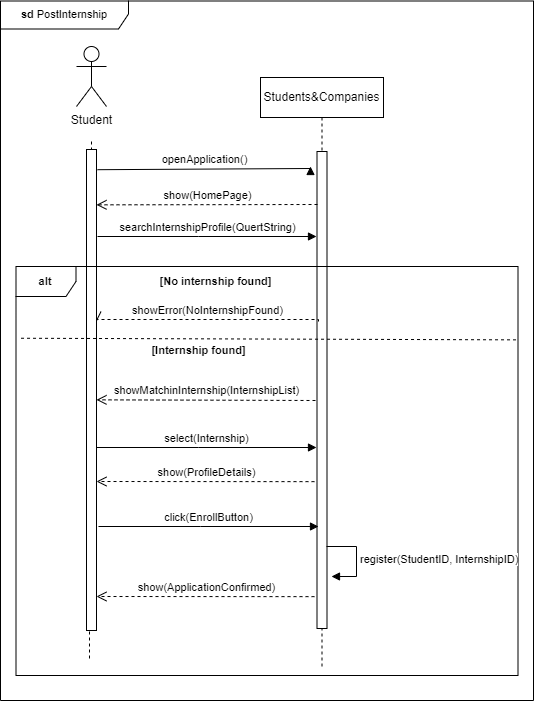

The diagram above was exported from draw.io. Its source (the exported page's mxGraphModel, read from the mxfile embedded in the PNG):
<mxGraphModel dx="2460" dy="1270" grid="0" gridSize="10" guides="1" tooltips="1" connect="1" arrows="1" fold="1" page="0" pageScale="1" pageWidth="827" pageHeight="1169" math="0" shadow="0">
  <root>
    <mxCell id="0" />
    <mxCell id="1" parent="0" />
    <mxCell id="9uakDEJzx1LUS7OdWkd1-1" value="Students&amp;amp;Companies" style="shape=umlLifeline;perimeter=lifelinePerimeter;whiteSpace=wrap;html=1;container=0;dropTarget=0;collapsible=0;recursiveResize=0;outlineConnect=0;portConstraint=eastwest;newEdgeStyle={&quot;edgeStyle&quot;:&quot;elbowEdgeStyle&quot;,&quot;elbow&quot;:&quot;vertical&quot;,&quot;curved&quot;:0,&quot;rounded&quot;:0};" vertex="1" parent="1">
      <mxGeometry x="-174" y="-109" width="123" height="590" as="geometry" />
    </mxCell>
    <mxCell id="9uakDEJzx1LUS7OdWkd1-2" value="" style="html=1;points=[];perimeter=orthogonalPerimeter;outlineConnect=0;targetShapes=umlLifeline;portConstraint=eastwest;newEdgeStyle={&quot;edgeStyle&quot;:&quot;elbowEdgeStyle&quot;,&quot;elbow&quot;:&quot;vertical&quot;,&quot;curved&quot;:0,&quot;rounded&quot;:0};" vertex="1" parent="9uakDEJzx1LUS7OdWkd1-1">
      <mxGeometry x="56.5" y="74" width="10" height="477" as="geometry" />
    </mxCell>
    <mxCell id="9uakDEJzx1LUS7OdWkd1-3" style="edgeStyle=orthogonalEdgeStyle;rounded=0;orthogonalLoop=1;jettySize=auto;html=1;dashed=1;endArrow=none;endFill=0;" edge="1" parent="1">
      <mxGeometry relative="1" as="geometry">
        <mxPoint x="-345" y="474" as="targetPoint" />
        <Array as="points">
          <mxPoint x="-343" y="283" />
        </Array>
        <mxPoint x="-343" y="-45" as="sourcePoint" />
      </mxGeometry>
    </mxCell>
    <mxCell id="9uakDEJzx1LUS7OdWkd1-4" value="Student" style="shape=umlActor;verticalLabelPosition=bottom;verticalAlign=top;html=1;outlineConnect=0;" vertex="1" parent="1">
      <mxGeometry x="-358" y="-140" width="30" height="60" as="geometry" />
    </mxCell>
    <mxCell id="9uakDEJzx1LUS7OdWkd1-5" value="openApplication()" style="html=1;verticalAlign=bottom;endArrow=block;edgeStyle=elbowEdgeStyle;elbow=vertical;curved=0;rounded=0;exitX=1.1;exitY=0.042;exitDx=0;exitDy=0;exitPerimeter=0;" edge="1" parent="1" source="9uakDEJzx1LUS7OdWkd1-10">
      <mxGeometry relative="1" as="geometry">
        <mxPoint x="-274" y="-18" as="sourcePoint" />
        <Array as="points">
          <mxPoint x="-205" y="-18" />
        </Array>
        <mxPoint x="-124" y="-20" as="targetPoint" />
      </mxGeometry>
    </mxCell>
    <mxCell id="9uakDEJzx1LUS7OdWkd1-6" value="showError(NoInternshipFound)" style="html=1;verticalAlign=bottom;endArrow=open;dashed=1;endSize=8;edgeStyle=elbowEdgeStyle;elbow=vertical;curved=0;rounded=0;entryX=1;entryY=0.278;entryDx=0;entryDy=0;entryPerimeter=0;" edge="1" parent="1">
      <mxGeometry x="0.0033" relative="1" as="geometry">
        <mxPoint x="-338" y="135.212" as="targetPoint" />
        <Array as="points">
          <mxPoint x="-125" y="133" />
        </Array>
        <mxPoint x="-116" y="135" as="sourcePoint" />
        <mxPoint as="offset" />
      </mxGeometry>
    </mxCell>
    <mxCell id="9uakDEJzx1LUS7OdWkd1-7" value="select(Internship)" style="html=1;verticalAlign=bottom;endArrow=block;edgeStyle=elbowEdgeStyle;elbow=vertical;curved=0;rounded=0;" edge="1" parent="1">
      <mxGeometry relative="1" as="geometry">
        <mxPoint x="-338" y="261" as="sourcePoint" />
        <Array as="points">
          <mxPoint x="-236" y="261" />
        </Array>
        <mxPoint x="-118" y="261" as="targetPoint" />
      </mxGeometry>
    </mxCell>
    <mxCell id="9uakDEJzx1LUS7OdWkd1-9" value="&lt;b&gt;sd &lt;/b&gt;PostInternship" style="shape=umlFrame;whiteSpace=wrap;html=1;pointerEvents=0;fontFamily=Helvetica;fontSize=11;fontColor=default;labelBackgroundColor=default;width=128;height=28;" vertex="1" parent="1">
      <mxGeometry x="-434" y="-185.5" width="533" height="699.5" as="geometry" />
    </mxCell>
    <mxCell id="9uakDEJzx1LUS7OdWkd1-10" value="" style="html=1;points=[];perimeter=orthogonalPerimeter;outlineConnect=0;targetShapes=umlLifeline;portConstraint=eastwest;newEdgeStyle={&quot;edgeStyle&quot;:&quot;elbowEdgeStyle&quot;,&quot;elbow&quot;:&quot;vertical&quot;,&quot;curved&quot;:0,&quot;rounded&quot;:0};" vertex="1" parent="1">
      <mxGeometry x="-348" y="-37" width="10" height="481" as="geometry" />
    </mxCell>
    <mxCell id="9uakDEJzx1LUS7OdWkd1-11" value="searchInternshipProfile(QuertString)" style="html=1;verticalAlign=bottom;endArrow=block;edgeStyle=elbowEdgeStyle;elbow=vertical;curved=0;rounded=0;" edge="1" parent="1">
      <mxGeometry relative="1" as="geometry">
        <mxPoint x="-337" y="50" as="sourcePoint" />
        <Array as="points">
          <mxPoint x="-236" y="50" />
        </Array>
        <mxPoint x="-118" y="50" as="targetPoint" />
      </mxGeometry>
    </mxCell>
    <mxCell id="9uakDEJzx1LUS7OdWkd1-12" value="show(HomePage)" style="html=1;verticalAlign=bottom;endArrow=open;dashed=1;endSize=8;edgeStyle=elbowEdgeStyle;elbow=vertical;curved=0;rounded=0;" edge="1" parent="1" target="9uakDEJzx1LUS7OdWkd1-10">
      <mxGeometry relative="1" as="geometry">
        <mxPoint x="-270" y="19" as="targetPoint" />
        <Array as="points" />
        <mxPoint x="-117" y="18" as="sourcePoint" />
      </mxGeometry>
    </mxCell>
    <mxCell id="9uakDEJzx1LUS7OdWkd1-19" value="showMatchinInternship(InternshipList)" style="html=1;verticalAlign=bottom;endArrow=open;dashed=1;endSize=8;edgeStyle=elbowEdgeStyle;elbow=vertical;curved=0;rounded=0;" edge="1" parent="1" target="9uakDEJzx1LUS7OdWkd1-10">
      <mxGeometry relative="1" as="geometry">
        <mxPoint x="-272" y="214" as="targetPoint" />
        <Array as="points" />
        <mxPoint x="-119" y="214" as="sourcePoint" />
      </mxGeometry>
    </mxCell>
    <mxCell id="9uakDEJzx1LUS7OdWkd1-22" value="&lt;b&gt;alt&lt;/b&gt;" style="shape=umlFrame;whiteSpace=wrap;html=1;pointerEvents=0;fontFamily=Helvetica;fontSize=11;fontColor=default;labelBackgroundColor=default;" vertex="1" parent="1">
      <mxGeometry x="-418.5" y="80" width="502" height="409" as="geometry" />
    </mxCell>
    <mxCell id="9uakDEJzx1LUS7OdWkd1-24" value="&lt;b&gt;[No internship found]&lt;/b&gt;" style="text;html=1;align=center;verticalAlign=middle;resizable=0;points=[];autosize=1;strokeColor=none;fillColor=none;fontFamily=Helvetica;fontSize=11;fontColor=default;labelBackgroundColor=default;" vertex="1" parent="1">
      <mxGeometry x="-284" y="82" width="130" height="25" as="geometry" />
    </mxCell>
    <mxCell id="9uakDEJzx1LUS7OdWkd1-27" value="show(ProfileDetails)" style="html=1;verticalAlign=bottom;endArrow=open;dashed=1;endSize=8;edgeStyle=elbowEdgeStyle;elbow=vertical;curved=0;rounded=0;" edge="1" parent="1">
      <mxGeometry relative="1" as="geometry">
        <mxPoint x="-338" y="295.14" as="targetPoint" />
        <Array as="points" />
        <mxPoint x="-120" y="295.14" as="sourcePoint" />
      </mxGeometry>
    </mxCell>
    <mxCell id="9uakDEJzx1LUS7OdWkd1-28" value="" style="endArrow=none;dashed=1;html=1;rounded=0;entryX=0.992;entryY=0.282;entryDx=0;entryDy=0;entryPerimeter=0;exitX=0.002;exitY=0.277;exitDx=0;exitDy=0;exitPerimeter=0;" edge="1" parent="1">
      <mxGeometry width="50" height="50" relative="1" as="geometry">
        <mxPoint x="-413.4759999999999" y="151.75399999999996" as="sourcePoint" />
        <mxPoint x="83.5039999999999" y="153.3640000000001" as="targetPoint" />
      </mxGeometry>
    </mxCell>
    <mxCell id="9uakDEJzx1LUS7OdWkd1-29" value="&lt;b&gt;[I&lt;/b&gt;&lt;b&gt;nternship found]&lt;/b&gt;" style="text;html=1;align=center;verticalAlign=middle;resizable=0;points=[];autosize=1;strokeColor=none;fillColor=none;fontFamily=Helvetica;fontSize=11;fontColor=default;labelBackgroundColor=default;" vertex="1" parent="1">
      <mxGeometry x="-292" y="151.75" width="112" height="25" as="geometry" />
    </mxCell>
    <mxCell id="Wt_OAR_yZOisYhAPvo_9-1" value="click(EnrollButton)" style="html=1;verticalAlign=bottom;endArrow=block;edgeStyle=elbowEdgeStyle;elbow=vertical;curved=0;rounded=0;" edge="1" parent="1">
      <mxGeometry relative="1" as="geometry">
        <mxPoint x="-336" y="340" as="sourcePoint" />
        <Array as="points">
          <mxPoint x="-234" y="340" />
        </Array>
        <mxPoint x="-116" y="340" as="targetPoint" />
      </mxGeometry>
    </mxCell>
    <mxCell id="8C-EPdiTgJ9RoINl4FFp-1" value="register(StudentID, InternshipID)" style="html=1;align=left;spacingLeft=2;endArrow=block;rounded=0;edgeStyle=orthogonalEdgeStyle;curved=0;rounded=0;strokeColor=default;verticalAlign=middle;fontFamily=Helvetica;fontSize=11;fontColor=default;labelBackgroundColor=default;" edge="1" parent="1">
      <mxGeometry relative="1" as="geometry">
        <mxPoint x="-108" y="360" as="sourcePoint" />
        <Array as="points">
          <mxPoint x="-78" y="390" />
        </Array>
        <mxPoint x="-103" y="390" as="targetPoint" />
      </mxGeometry>
    </mxCell>
    <mxCell id="8C-EPdiTgJ9RoINl4FFp-3" value="show(ApplicationConfirmed)" style="html=1;verticalAlign=bottom;endArrow=open;dashed=1;endSize=8;edgeStyle=elbowEdgeStyle;elbow=vertical;curved=0;rounded=0;" edge="1" parent="1">
      <mxGeometry relative="1" as="geometry">
        <mxPoint x="-338" y="410.14" as="targetPoint" />
        <Array as="points" />
        <mxPoint x="-120" y="410.14" as="sourcePoint" />
      </mxGeometry>
    </mxCell>
  </root>
</mxGraphModel>